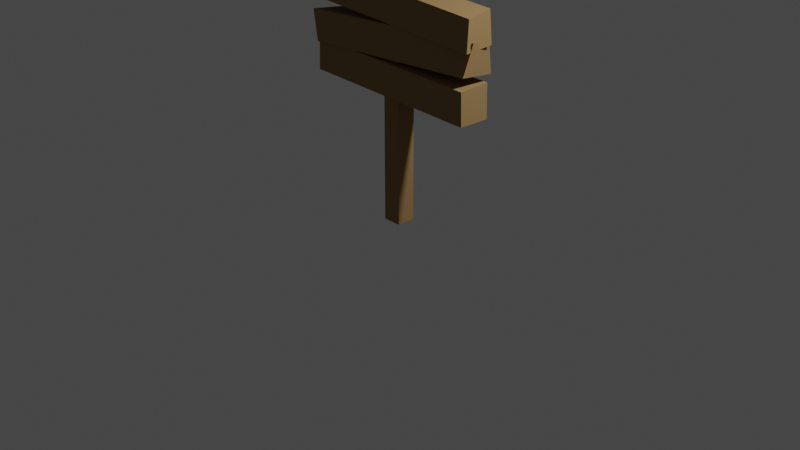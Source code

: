# Source: sign1blend.blend  (saved by Blender 2.92.15; exported with 4.5.12 LTS)
import bpy
from mathutils import Matrix  # noqa: F401  (used for matrix-valued properties, if any)

bpy.ops.wm.read_factory_settings(use_empty=True)
scene = bpy.context.scene
scene.name = 'Scene'

# ---- collections
col_collection = bpy.data.collections.new('Collection'); scene.collection.children.link(col_collection)

# ---- images (referenced by path relative to the original .blend; pixels are not part of the script)
import os
ASSET_DIR = os.environ.get("B2B_ASSET_DIR", "")  # directory of the original .blend (textures are referenced by path, not embedded)
HERE = os.path.dirname(os.path.abspath(__file__))  # packed textures are extracted next to this script under _unpacked/

def load_image(name, relpath, width, height, colorspace="sRGB"):
    """Load a texture the original file referenced (path relative to the .blend, or extracted next to this script)."""
    p = next((c for c in (os.path.join(HERE, relpath), os.path.join(ASSET_DIR, relpath)) if relpath and os.path.exists(c)), "")
    if p:
        img = bpy.data.images.load(p, check_existing=True)
        img.name = name
    else:  # same state as the original file: an image datablock whose file is absent (Cycles renders it pink)
        img = bpy.data.images.new(name, width, height)
        img.source = "FILE"
        img.filepath = "//" + (relpath or name)
    img.colorspace_settings.name = colorspace
    return img
img_icons8_arrow_50_png = load_image('icons8-arrow-50.png', 'icons8-arrow-50.png', 1024, 1024, 'sRGB')
img_icons8_space_key_48_png = load_image('icons8-space-key-48.png', 'icons8-space-key-48.png', 1024, 1024, 'sRGB')
img_icons8_triangle_arrow_24_png = load_image('icons8-triangle-arrow-24.png', 'icons8-triangle-arrow-24.png', 1024, 1024, 'sRGB')
img_icons8_arrow_50_png_001 = load_image('icons8-arrow-50.png.001', 'icons8-arrow-50.png', 1024, 1024, 'sRGB')
img_icons8_arrow_50_png_002 = load_image('icons8-arrow-50.png.002', 'icons8-arrow-50.png', 1024, 1024, 'sRGB')
img_icons8_triangle_arrow_24_png_001 = load_image('icons8-triangle-arrow-24.png.001', 'icons8-triangle-arrow-24.png', 1024, 1024, 'sRGB')

# ---- materials (node trees are filled in below, after node groups)
mat_material_005 = bpy.data.materials.new('Material.005')
mat_material_005.use_transparent_shadow = False
mat_material_005.diffuse_color = (0.08074, 0.05336, 0.02559, 1.0)
mat_material_005.specular_intensity = 0.0
mat_material = bpy.data.materials.new('Material')
mat_material.alpha_threshold = 0.0
mat_material.use_transparent_shadow = False
mat_material.line_color = (0.0, 0.0, 0.0, 1.0)
mat_icons8_up_arrow_50 = bpy.data.materials.new('icons8-up-arrow-50')
mat_icons8_up_arrow_50.surface_render_method = 'BLENDED'
mat_icons8_up_arrow_50.blend_method = 'BLEND'
mat_icons8_up_arrow_50.use_transparent_shadow = False
mat_icons8_space_key_48 = bpy.data.materials.new('icons8-space-key-48')
mat_icons8_space_key_48.surface_render_method = 'BLENDED'
mat_icons8_space_key_48.blend_method = 'BLEND'
mat_icons8_space_key_48.use_transparent_shadow = False
mat_icons8_left_arrow_key_64 = bpy.data.materials.new('icons8-left-arrow-key-64')
mat_icons8_left_arrow_key_64.surface_render_method = 'BLENDED'
mat_icons8_left_arrow_key_64.blend_method = 'BLEND'
mat_icons8_left_arrow_key_64.use_transparent_shadow = False
mat_icons8_up_arrow_50_003 = bpy.data.materials.new('icons8-up-arrow-50.003')
mat_icons8_up_arrow_50_003.surface_render_method = 'BLENDED'
mat_icons8_up_arrow_50_003.blend_method = 'BLEND'
mat_icons8_up_arrow_50_003.use_transparent_shadow = False
mat_icons8_up_arrow_50_004 = bpy.data.materials.new('icons8-up-arrow-50.004')
mat_icons8_up_arrow_50_004.surface_render_method = 'BLENDED'
mat_icons8_up_arrow_50_004.blend_method = 'BLEND'
mat_icons8_up_arrow_50_004.use_transparent_shadow = False
mat_icons8_left_arrow_key_64_001 = bpy.data.materials.new('icons8-left-arrow-key-64.001')
mat_icons8_left_arrow_key_64_001.surface_render_method = 'BLENDED'
mat_icons8_left_arrow_key_64_001.blend_method = 'BLEND'
mat_icons8_left_arrow_key_64_001.use_transparent_shadow = False

# ---- material node trees
mat_material_005.use_nodes = True; mat_material_005.node_tree.nodes.clear()
_N = mat_material_005.node_tree.nodes; _L = mat_material_005.node_tree.links
n0 = _N.new('ShaderNodeBsdfPrincipled'); n0.name = 'Principled BSDF'; n0.location = (10, 300)
n0.distribution = 'GGX'
n0.subsurface_method = 'BURLEY'
n0.inputs[0].default_value = (0.3095, 0.1946, 0.0865, 1.0)
n0.inputs[2].default_value = 0.4
n0.inputs[3].default_value = 1.45
n0.inputs[13].default_value = 0.0
n0.inputs[27].default_value = (0.0, 0.0, 0.0, 1.0)
n0.inputs[28].default_value = 1.0
n1 = _N.new('ShaderNodeOutputMaterial'); n1.name = 'Material Output'; n1.location = (300, 300)
n2 = _N.new('ShaderNodeNormalMap'); n2.name = 'Normal Map'; n2.location = (-300, -300)
n2.label = 'Normal/Map'
n2.inputs[0].default_value = 0.0
_L.new(n0.outputs[0], n1.inputs[0])
_L.new(n2.outputs[0], n0.inputs[5])
n1.is_active_output = True
mat_material.use_nodes = True; mat_material.node_tree.nodes.clear()
_N = mat_material.node_tree.nodes; _L = mat_material.node_tree.links
n0 = _N.new('ShaderNodeOutputMaterial'); n0.name = 'Material Output'; n0.location = (300, 300)
n1 = _N.new('ShaderNodeBsdfPrincipled'); n1.name = 'Principled BSDF'; n1.location = (10, 300)
n1.distribution = 'GGX'
n1.subsurface_method = 'BURLEY'
n1.inputs[0].default_value = (0.686, 0.686, 0.686, 1.0)
n1.inputs[2].default_value = 0.4
n1.inputs[3].default_value = 1.45
n1.inputs[27].default_value = (0.0, 0.0, 0.0, 1.0)
n1.inputs[28].default_value = 1.0
_L.new(n1.outputs[0], n0.inputs[0])
n0.is_active_output = True
mat_icons8_up_arrow_50.use_nodes = True; mat_icons8_up_arrow_50.node_tree.nodes.clear()
_N = mat_icons8_up_arrow_50.node_tree.nodes; _L = mat_icons8_up_arrow_50.node_tree.links
n0 = _N.new('ShaderNodeOutputMaterial'); n0.name = 'Material Output'; n0.location = (300, 300)
n1 = _N.new('ShaderNodeTexImage'); n1.name = 'Image Texture'; n1.location = (-200, 300)
n1.image = img_icons8_arrow_50_png
n1.extension = 'CLIP'
n2 = _N.new('ShaderNodeBsdfPrincipled'); n2.name = 'Principled BSDF'; n2.location = (0, 300)
n2.distribution = 'GGX'
n2.subsurface_method = 'BURLEY'
n2.inputs[3].default_value = 1.45
n2.inputs[27].default_value = (0.0, 0.0, 0.0, 1.0)
n2.inputs[28].default_value = 1.0
_L.new(n1.outputs[1], n2.inputs[4])
_L.new(n2.outputs[0], n0.inputs[0])
_L.new(n1.outputs[0], n2.inputs[0])
n0.is_active_output = True
mat_icons8_space_key_48.use_nodes = True; mat_icons8_space_key_48.node_tree.nodes.clear()
_N = mat_icons8_space_key_48.node_tree.nodes; _L = mat_icons8_space_key_48.node_tree.links
n0 = _N.new('ShaderNodeOutputMaterial'); n0.name = 'Material Output'; n0.location = (300, 300)
n1 = _N.new('ShaderNodeTexImage'); n1.name = 'Image Texture'; n1.location = (-200, 300)
n1.image = img_icons8_space_key_48_png
n1.extension = 'CLIP'
n2 = _N.new('ShaderNodeBsdfPrincipled'); n2.name = 'Principled BSDF'; n2.location = (0, 300)
n2.distribution = 'GGX'
n2.subsurface_method = 'BURLEY'
n2.inputs[3].default_value = 1.45
n2.inputs[27].default_value = (0.0, 0.0, 0.0, 1.0)
n2.inputs[28].default_value = 1.0
_L.new(n1.outputs[0], n2.inputs[0])
_L.new(n1.outputs[1], n2.inputs[4])
_L.new(n2.outputs[0], n0.inputs[0])
n0.is_active_output = True
mat_icons8_left_arrow_key_64.use_nodes = True; mat_icons8_left_arrow_key_64.node_tree.nodes.clear()
_N = mat_icons8_left_arrow_key_64.node_tree.nodes; _L = mat_icons8_left_arrow_key_64.node_tree.links
n0 = _N.new('ShaderNodeOutputMaterial'); n0.name = 'Material Output'; n0.location = (300, 300)
n1 = _N.new('ShaderNodeTexImage'); n1.name = 'Image Texture'; n1.location = (-200, 300)
n1.image = img_icons8_triangle_arrow_24_png
n1.extension = 'CLIP'
n2 = _N.new('ShaderNodeBsdfPrincipled'); n2.name = 'Principled BSDF'; n2.location = (0, 300)
n2.distribution = 'GGX'
n2.subsurface_method = 'BURLEY'
n2.inputs[3].default_value = 1.45
n2.inputs[27].default_value = (0.0, 0.0, 0.0, 1.0)
n2.inputs[28].default_value = 1.0
_L.new(n1.outputs[1], n2.inputs[4])
_L.new(n2.outputs[0], n0.inputs[0])
_L.new(n1.outputs[0], n2.inputs[0])
n0.is_active_output = True
mat_icons8_up_arrow_50_003.use_nodes = True; mat_icons8_up_arrow_50_003.node_tree.nodes.clear()
_N = mat_icons8_up_arrow_50_003.node_tree.nodes; _L = mat_icons8_up_arrow_50_003.node_tree.links
n0 = _N.new('ShaderNodeOutputMaterial'); n0.name = 'Material Output'; n0.location = (300, 300)
n1 = _N.new('ShaderNodeTexImage'); n1.name = 'Image Texture'; n1.location = (-200, 300)
n1.image = img_icons8_arrow_50_png_001
n1.extension = 'CLIP'
n2 = _N.new('ShaderNodeBsdfPrincipled'); n2.name = 'Principled BSDF'; n2.location = (0, 300)
n2.distribution = 'GGX'
n2.subsurface_method = 'BURLEY'
n2.inputs[3].default_value = 1.45
n2.inputs[27].default_value = (0.0, 0.0, 0.0, 1.0)
n2.inputs[28].default_value = 1.0
_L.new(n1.outputs[1], n2.inputs[4])
_L.new(n2.outputs[0], n0.inputs[0])
_L.new(n1.outputs[0], n2.inputs[0])
n0.is_active_output = True
mat_icons8_up_arrow_50_004.use_nodes = True; mat_icons8_up_arrow_50_004.node_tree.nodes.clear()
_N = mat_icons8_up_arrow_50_004.node_tree.nodes; _L = mat_icons8_up_arrow_50_004.node_tree.links
n0 = _N.new('ShaderNodeOutputMaterial'); n0.name = 'Material Output'; n0.location = (300, 300)
n1 = _N.new('ShaderNodeTexImage'); n1.name = 'Image Texture'; n1.location = (-200, 300)
n1.image = img_icons8_arrow_50_png_002
n1.extension = 'CLIP'
n2 = _N.new('ShaderNodeBsdfPrincipled'); n2.name = 'Principled BSDF'; n2.location = (0, 300)
n2.distribution = 'GGX'
n2.subsurface_method = 'BURLEY'
n2.inputs[3].default_value = 1.45
n2.inputs[27].default_value = (0.0, 0.0, 0.0, 1.0)
n2.inputs[28].default_value = 1.0
_L.new(n1.outputs[1], n2.inputs[4])
_L.new(n2.outputs[0], n0.inputs[0])
_L.new(n1.outputs[0], n2.inputs[0])
n0.is_active_output = True
mat_icons8_left_arrow_key_64_001.use_nodes = True; mat_icons8_left_arrow_key_64_001.node_tree.nodes.clear()
_N = mat_icons8_left_arrow_key_64_001.node_tree.nodes; _L = mat_icons8_left_arrow_key_64_001.node_tree.links
n0 = _N.new('ShaderNodeOutputMaterial'); n0.name = 'Material Output'; n0.location = (300, 300)
n1 = _N.new('ShaderNodeTexImage'); n1.name = 'Image Texture'; n1.location = (-200, 300)
n1.image = img_icons8_triangle_arrow_24_png_001
n1.extension = 'CLIP'
n2 = _N.new('ShaderNodeBsdfPrincipled'); n2.name = 'Principled BSDF'; n2.location = (0, 300)
n2.distribution = 'GGX'
n2.subsurface_method = 'BURLEY'
n2.inputs[3].default_value = 1.45
n2.inputs[27].default_value = (0.0, 0.0, 0.0, 1.0)
n2.inputs[28].default_value = 1.0
_L.new(n1.outputs[1], n2.inputs[4])
_L.new(n2.outputs[0], n0.inputs[0])
_L.new(n1.outputs[0], n2.inputs[0])
n0.is_active_output = True

# ---- world
world_world = bpy.data.worlds.new('World'); scene.world = world_world
world_world.use_nodes = True; world_world.node_tree.nodes.clear()
_N = world_world.node_tree.nodes; _L = world_world.node_tree.links
n0 = _N.new('ShaderNodeOutputWorld'); n0.name = 'World Output'; n0.location = (300, 300)
n1 = _N.new('ShaderNodeBackground'); n1.name = 'Background'; n1.location = (10, 300)
n1.inputs[0].default_value = (0.05088, 0.05088, 0.05088, 1.0)
_L.new(n1.outputs[0], n0.inputs[0])
n0.is_active_output = True
world_world.color = (0.05088, 0.05088, 0.05088)
world_world.use_sun_shadow = False
world_world.sun_shadow_jitter_overblur = 0.0

# ---- cameras
cam_camera = bpy.data.cameras.new('Camera')
cam_camera.clip_end = 100.0
cam_camera.ortho_scale = 7.314

# ---- lights
light_light_001 = bpy.data.lights.new('Light.001', 'POINT')
light_light_001.transmission_factor = 0.0
light_light_001.energy = 1000.0
light_light_001.shadow_soft_size = 0.25
light_light_001.shadow_maximum_resolution = 0.006
light_light_001.use_absolute_resolution = True

# ---- meshes
me_cube_001 = bpy.data.meshes.new('Cube.001')
me_cube_001.from_pydata([(-100.0, -100.0, 100.0), (-100.0, 2500.0, 100.0), (-100.0, -100.0, -100.0), (-100.0, 2500.0, -100.0), (100.0, -100.0, 100.0), (100.0, 2500.0, 100.0), (100.0, -100.0, -100.0), (100.0, 2500.0, -100.0), (-1028.0, 2005.0, 124.1), (-1020.0, 2339.0, 117.1), (-1063.0, 2025.0, -204.6), (-927.6, 2350.0, -167.0), (1052.0, 1911.0, 191.3), (1067.0, 2226.0, 189.4), (1046.0, 1928.0, -131.0), (1023.0, 2251.0, -121.1), (-1035.0, 1261.0, 125.7), (-1001.0, 1607.0, 142.0), (-1037.0, 1283.0, -205.2), (-1005.0, 1615.0, -178.1), (987.3, 1212.0, 169.6), (982.9, 1546.0, 175.4), (1011.0, 1221.0, -139.1), (996.3, 1566.0, -147.8), (-1000.0, 1569.0, 169.1), (-1050.0, 1893.0, 170.5), (-947.1, 1540.0, -130.3), (-957.7, 1876.0, -148.7), (967.2, 1661.0, 142.8), (1081.0, 2006.0, 139.0), (1009.0, 1643.0, -177.1), (960.6, 1992.0, -186.9)], [], [(0, 1, 3, 2), (2, 3, 7, 6), (6, 7, 5, 4), (4, 5, 1, 0), (2, 6, 4, 0), (7, 3, 1, 5), (8, 9, 11, 10), (10, 11, 15, 14), (14, 15, 13, 12), (12, 13, 9, 8), (10, 14, 12, 8), (15, 11, 9, 13), (16, 17, 19, 18), (18, 19, 23, 22), (22, 23, 21, 20), (20, 21, 17, 16), (18, 22, 20, 16), (23, 19, 17, 21), (24, 25, 27, 26), (26, 27, 31, 30), (30, 31, 29, 28), (28, 29, 25, 24), (26, 30, 28, 24), (31, 27, 25, 29)])
me_cube_001.polygons.foreach_set('use_smooth', [True] * 24)
_k = set([(0, 1), (0, 2), (0, 4), (1, 3), (1, 5), (2, 3), (2, 6), (3, 7), (4, 5), (4, 6), (5, 7), (6, 7), (8, 9), (8, 10), (8, 12), (9, 11), (9, 13), (10, 11), (10, 14), (11, 15), (12, 13), (12, 14), (13, 15), (14, 15), (16, 17), (16, 18), (16, 20), (17, 19), (17, 21), (18, 19), (18, 22), (19, 23), (20, 21), (20, 22), (21, 23), (22, 23), (24, 25), (24, 26), (24, 28), (25, 27), (25, 29), (26, 27), (26, 30), (27, 31), (28, 29), (28, 30), (29, 31), (30, 31)])
me_cube_001.attributes.new('sharp_edge', 'BOOLEAN', 'EDGE').data.foreach_set('value', [ (min(e.vertices), max(e.vertices)) in _k for e in me_cube_001.edges])
_uv = me_cube_001.uv_layers.new(name='UVMap')
_uv.uv.foreach_set('vector', [0.375, 0.0, 0.625, 0.0, 0.625, 0.25, 0.375, 0.25, 0.375, 0.25, 0.625, 0.25, 0.625, 0.5, 0.375, 0.5, 0.375, 0.5, 0.625, 0.5, 0.625, 0.75, 0.375, 0.75, 0.375, 0.75, 0.625, 0.75, 0.625, 1.0, 0.375, 1.0, 0.125, 0.5, 0.375, 0.5, 0.375, 0.75, 0.125, 0.75, 0.625, 0.5, 0.875, 0.5, 0.875, 0.75, 0.625, 0.75, 0.375, 0.0, 0.625, 0.0, 0.625, 0.25, 0.375, 0.25, 0.375, 0.25, 0.625, 0.25, 0.625, 0.5, 0.375, 0.5, 0.375, 0.5, 0.625, 0.5, 0.625, 0.75, 0.375, 0.75, 0.375, 0.75, 0.625, 0.75, 0.625, 1.0, 0.375, 1.0, 0.125, 0.5, 0.375, 0.5, 0.375, 0.75, 0.125, 0.75, 0.625, 0.5, 0.875, 0.5, 0.875, 0.75, 0.625, 0.75, 0.375, 0.0, 0.625, 0.0, 0.625, 0.25, 0.375, 0.25, 0.375, 0.25, 0.625, 0.25, 0.625, 0.5, 0.375, 0.5, 0.375, 0.5, 0.625, 0.5, 0.625, 0.75, 0.375, 0.75, 0.375, 0.75, 0.625, 0.75, 0.625, 1.0, 0.375, 1.0, 0.125, 0.5, 0.375, 0.5, 0.375, 0.75, 0.125, 0.75, 0.625, 0.5, 0.875, 0.5, 0.875, 0.75, 0.625, 0.75, 0.375, 0.0, 0.625, 0.0, 0.625, 0.25, 0.375, 0.25, 0.375, 0.25, 0.625, 0.25, 0.625, 0.5, 0.375, 0.5, 0.375, 0.5, 0.625, 0.5, 0.625, 0.75, 0.375, 0.75, 0.375, 0.75, 0.625, 0.75, 0.625, 1.0, 0.375, 1.0, 0.125, 0.5, 0.375, 0.5, 0.375, 0.75, 0.125, 0.75, 0.625, 0.5, 0.875, 0.5, 0.875, 0.75, 0.625, 0.75])
me_cube_001.materials.append(mat_material_005)
me_cube_001.use_remesh_fix_poles = True
me_cube_001.use_remesh_preserve_attributes = False
me_cube_001.use_mirror_vertex_groups = False
me_cube_001.update()
me_cube_001.normals_split_custom_set([tuple(v) for v in zip(*[iter([-1.0, 0.0, 0.0, -1.0, 0.0, 0.0, -1.0, 0.0, 0.0, -1.0, 0.0, 0.0, 0.0, 0.0, -1.0, 0.0, 0.0, -1.0, 0.0, 0.0, -1.0, 0.0, 0.0, -1.0, 1.0, 0.0, 0.0, 1.0, 0.0, 0.0, 1.0, 0.0, 0.0, 1.0, 0.0, 0.0, 0.0, 0.0, 1.0, 0.0, 0.0, 1.0, 0.0, 0.0, 1.0, 0.0, 0.0, 1.0, 0.0, -1.0, 0.0, 0.0, -1.0, 0.0, 0.0, -1.0, 0.0, 0.0, -1.0, 0.0, 0.0, 1.0, 0.0, 0.0, 1.0, 0.0, 0.0, 1.0, 0.0, 0.0, 1.0, 0.0, -0.9733, 0.2148, -0.08098, -0.9733, 0.2148, -0.08098, -0.9733, 0.2148, -0.08098, -0.9733, 0.2148, -0.08098, 0.03261, 0.06754, -0.9972, 0.03261, 0.06754, -0.9972, 0.03261, 0.06754, -0.9972, 0.03261, 0.06754, -0.9972, 0.9969, 0.01316, -0.07818, 0.9969, 0.01316, -0.07818, 0.9969, 0.01316, -0.07818, 0.9969, 0.01316, -0.07818, -0.0327, 0.0149, 0.9994, -0.0327, 0.0149, 0.9994, -0.0327, 0.0149, 0.9994, -0.0327, 0.0149, 0.9994, -0.04374, -0.9976, -0.0542, -0.04374, -0.9976, -0.0542, -0.04374, -0.9976, -0.0542, -0.04374, -0.9976, -0.0542, 0.05055, 0.9967, 0.06396, 0.05055, 0.9967, 0.06396, 0.05055, 0.9967, 0.06396, 0.05055, 0.9967, 0.06396, -0.9954, 0.09477, 0.01233, -0.9954, 0.09477, 0.01233, -0.9954, 0.09477, 0.01233, -0.9954, 0.09477, 0.01233, 0.02452, 0.02662, -0.9993, 0.02452, 0.02662, -0.9993, 0.02452, 0.02662, -0.9993, 0.02452, 0.02662, -0.9993, 0.9978, 0.02844, 0.06013, 0.9978, 0.02844, 0.06013, 0.9978, 0.02844, 0.06013, 0.9978, 0.02844, 0.06013, -0.02013, -0.03154, 0.9993, -0.02013, -0.03154, 0.9993, -0.02013, -0.03154, 0.9993, -0.02013, -0.03154, 0.9993, -0.02581, -0.9984, -0.0498, -0.02581, -0.9984, -0.0498, -0.02581, -0.9984, -0.0498, -0.02581, -0.9984, -0.0498, 0.02672, 0.9987, 0.0441, 0.02672, 0.9987, 0.0441, 0.02672, 0.9987, 0.0441, 0.02672, 0.9987, 0.0441, -0.9707, -0.09375, -0.2213, -0.9707, -0.09375, -0.2213, -0.9707, -0.09375, -0.2213, -0.9707, -0.09375, -0.2213, -0.01952, -0.04284, -0.9989, -0.01952, -0.04284, -0.9989, -0.01952, -0.04284, -0.9989, -0.01952, -0.04284, -0.9989, 0.9888, -0.09516, -0.1153, 0.9888, -0.09516, -0.1153, 0.9888, -0.09516, -0.1153, 0.9888, -0.09516, -0.1153, 0.01399, 0.002233, 0.9999, 0.01399, 0.002233, 0.9999, 0.01399, 0.002233, 0.9999, 0.01399, 0.002233, 0.9999, 0.0511, -0.9952, 0.08321, 0.0511, -0.9952, 0.08321, 0.0511, -0.9952, 0.08321, 0.0511, -0.9952, 0.08321, -0.05726, 0.9973, -0.04505, -0.05726, 0.9973, -0.04505, -0.05726, 0.9973, -0.04505, -0.05726, 0.9973, -0.04505])] * 3)])
me_icons8_up_arrow_50 = bpy.data.meshes.new('icons8-up-arrow-50')
me_icons8_up_arrow_50.from_pydata([(-0.5, -0.5, 0.0), (0.5, -0.5, 0.0), (-0.5, 0.5, 0.0), (0.5, 0.5, 0.0)], [], [(0, 1, 3, 2)])
_uv = me_icons8_up_arrow_50.uv_layers.new(name='UVMap')
_uv.uv.foreach_set('vector', [0.0, 0.0, 1.0, 0.0, 1.0, 1.0, 0.0, 1.0])
me_icons8_up_arrow_50.materials.append(mat_icons8_up_arrow_50)
me_icons8_up_arrow_50.use_remesh_fix_poles = True
me_icons8_up_arrow_50.use_remesh_preserve_attributes = False
me_icons8_up_arrow_50.use_mirror_vertex_groups = False
me_icons8_up_arrow_50.update()
me_icons8_space_key_48 = bpy.data.meshes.new('icons8-space-key-48')
me_icons8_space_key_48.from_pydata([(-0.5, -0.5, 0.0), (0.5, -0.5, 0.0), (-0.5, 0.5, 0.0), (0.5, 0.5, 0.0)], [], [(0, 1, 3, 2)])
_uv = me_icons8_space_key_48.uv_layers.new(name='UVMap')
_uv.uv.foreach_set('vector', [0.0, 0.0, 1.0, 0.0, 1.0, 1.0, 0.0, 1.0])
me_icons8_space_key_48.materials.append(mat_icons8_space_key_48)
me_icons8_space_key_48.use_remesh_fix_poles = True
me_icons8_space_key_48.use_remesh_preserve_attributes = False
me_icons8_space_key_48.use_mirror_vertex_groups = False
me_icons8_space_key_48.update()
me_icons8_left_arrow_key_64 = bpy.data.meshes.new('icons8-left-arrow-key-64')
me_icons8_left_arrow_key_64.from_pydata([(-0.5, -0.5, 0.0), (0.5, -0.5, 0.0), (-0.5, 0.5, 0.0), (0.5, 0.5, 0.0)], [], [(0, 1, 3, 2)])
_uv = me_icons8_left_arrow_key_64.uv_layers.new(name='UVMap')
_uv.uv.foreach_set('vector', [0.0, 0.0, 1.0, 0.0, 1.0, 1.0, 0.0, 1.0])
me_icons8_left_arrow_key_64.materials.append(mat_icons8_left_arrow_key_64)
me_icons8_left_arrow_key_64.use_remesh_fix_poles = True
me_icons8_left_arrow_key_64.use_remesh_preserve_attributes = False
me_icons8_left_arrow_key_64.use_mirror_vertex_groups = False
me_icons8_left_arrow_key_64.update()
me_icons8_up_arrow_50_004 = bpy.data.meshes.new('icons8-up-arrow-50.004')
me_icons8_up_arrow_50_004.from_pydata([(-0.5, -0.5, 0.0), (0.5, -0.5, 0.0), (-0.5, 0.5, 0.0), (0.5, 0.5, 0.0)], [], [(0, 1, 3, 2)])
_uv = me_icons8_up_arrow_50_004.uv_layers.new(name='UVMap')
_uv.uv.foreach_set('vector', [0.0, 0.0, 1.0, 0.0, 1.0, 1.0, 0.0, 1.0])
me_icons8_up_arrow_50_004.materials.append(mat_icons8_up_arrow_50_003)
me_icons8_up_arrow_50_004.use_remesh_fix_poles = True
me_icons8_up_arrow_50_004.use_remesh_preserve_attributes = False
me_icons8_up_arrow_50_004.use_mirror_vertex_groups = False
me_icons8_up_arrow_50_004.update()
me_icons8_up_arrow_50_005 = bpy.data.meshes.new('icons8-up-arrow-50.005')
me_icons8_up_arrow_50_005.from_pydata([(-0.5, -0.5, 0.0), (0.5, -0.5, 0.0), (-0.5, 0.5, 0.0), (0.5, 0.5, 0.0)], [], [(0, 1, 3, 2)])
_uv = me_icons8_up_arrow_50_005.uv_layers.new(name='UVMap')
_uv.uv.foreach_set('vector', [0.0, 0.0, 1.0, 0.0, 1.0, 1.0, 0.0, 1.0])
me_icons8_up_arrow_50_005.materials.append(mat_icons8_up_arrow_50_004)
me_icons8_up_arrow_50_005.use_remesh_fix_poles = True
me_icons8_up_arrow_50_005.use_remesh_preserve_attributes = False
me_icons8_up_arrow_50_005.use_mirror_vertex_groups = False
me_icons8_up_arrow_50_005.update()
me_icons8_left_arrow_key_64_001 = bpy.data.meshes.new('icons8-left-arrow-key-64.001')
me_icons8_left_arrow_key_64_001.from_pydata([(-0.5, -0.5, 0.0), (0.5, -0.5, 0.0), (-0.5, 0.5, 0.0), (0.5, 0.5, 0.0)], [], [(0, 1, 3, 2)])
_uv = me_icons8_left_arrow_key_64_001.uv_layers.new(name='UVMap')
_uv.uv.foreach_set('vector', [0.0, 0.0, 1.0, 0.0, 1.0, 1.0, 0.0, 1.0])
me_icons8_left_arrow_key_64_001.materials.append(mat_icons8_left_arrow_key_64_001)
me_icons8_left_arrow_key_64_001.use_remesh_fix_poles = True
me_icons8_left_arrow_key_64_001.use_remesh_preserve_attributes = False
me_icons8_left_arrow_key_64_001.use_mirror_vertex_groups = False
me_icons8_left_arrow_key_64_001.update()

# ---- curves / text
txt_text_003 = bpy.data.curves.new('Text.003', 'FONT')
txt_text_003.dimensions = '2D'
txt_text_003.body = 'Evangelos Stamkopoulos'
txt_text_003.materials.append(mat_material)
txt_text_003.use_path_clamp = True
txt_text_003.align_x = 'CENTER'
txt_text_003.align_y = 'CENTER'
txt_text_004 = bpy.data.curves.new('Text.004', 'FONT')
txt_text_004.dimensions = '2D'
txt_text_004.body = 'Jump:           or       '
txt_text_004.materials.append(mat_material)
txt_text_004.use_path_clamp = True
txt_text_004.align_x = 'CENTER'
txt_text_004.align_y = 'CENTER'
txt_text_005 = bpy.data.curves.new('Text.005', 'FONT')
txt_text_005.dimensions = '2D'
txt_text_005.body = 'Rotate:           or       '
txt_text_005.materials.append(mat_material)
txt_text_005.use_path_clamp = True
txt_text_005.align_x = 'CENTER'
txt_text_005.align_y = 'CENTER'

# ---- objects
ob_camera = bpy.data.objects.new('Camera', cam_camera)
ob_light_001 = bpy.data.objects.new('Light.001', light_light_001)
ob_cube_001 = bpy.data.objects.new('Cube.001', me_cube_001)
ob_text = bpy.data.objects.new('Text', txt_text_003)
ob_text_001 = bpy.data.objects.new('Text.001', txt_text_004)
ob_text_002 = bpy.data.objects.new('Text.002', txt_text_005)
ob_icons8_up_arrow_50 = bpy.data.objects.new('icons8-up-arrow-50', me_icons8_up_arrow_50)
ob_icons8_space_key_48 = bpy.data.objects.new('icons8-space-key-48', me_icons8_space_key_48)
ob_icons8_left_arrow_key_64 = bpy.data.objects.new('icons8-left-arrow-key-64', me_icons8_left_arrow_key_64)
ob_icons8_up_arrow_50_002 = bpy.data.objects.new('icons8-up-arrow-50.002', me_icons8_up_arrow_50_004)
ob_icons8_up_arrow_50_003 = bpy.data.objects.new('icons8-up-arrow-50.003', me_icons8_up_arrow_50_005)
ob_icons8_left_arrow_key_64_001 = bpy.data.objects.new('icons8-left-arrow-key-64.001', me_icons8_left_arrow_key_64_001)

# ---- transforms, parenting, visibility, modifiers, constraints
ob_camera.location = (7.359, -6.926, 4.958)
ob_camera.rotation_euler = (1.109, 0.0, 0.8149)
ob_camera.lock_rotations_4d = False
ob_camera.empty_display_type = 'ARROWS'
ob_camera.color = (0.0, 0.0, 0.0, 0.0)
ob_camera.display_type = 'WIRE'
ob_camera.lineart.crease_threshold = 0.0
ob_light_001.location = (4.076, 1.005, 5.904)
ob_light_001.rotation_euler = (0.6503, 0.05522, 1.866)
ob_light_001.color = (0.8, 0.8, 0.8, 1.0)
ob_light_001.lineart.crease_threshold = 0.0
ob_cube_001.location = (0.0, 0.0, 0.1)
ob_cube_001.rotation_euler = (1.571, -0.0, 0.0)
ob_cube_001.scale = (0.001, 0.001, 0.001)
ob_cube_001.color = (0.8, 0.8, 0.8, 1.0)
ob_cube_001.lineart.crease_threshold = 0.0
ob_text.location = (0.004259, 0.18, 2.236)
ob_text.rotation_euler = (1.467, -0.04686, 3.113)
ob_text.scale = (0.1831, 0.1831, 0.1831)
ob_text.lineart.crease_threshold = 0.0
ob_text_001.location = (0.0261, 0.18, 1.867)
ob_text_001.rotation_euler = (1.626, 0.05614, 3.161)
ob_text_001.scale = (0.1831, 0.1831, 0.1831)
ob_text_001.lineart.crease_threshold = 0.0
ob_text_002.location = (0.0119, 0.19, 1.524)
ob_text_002.rotation_euler = (1.595, -0.01796, 3.11)
ob_text_002.scale = (0.1831, 0.1831, 0.1831)
ob_text_002.lineart.crease_threshold = 0.0
ob_icons8_up_arrow_50.location = (-0.8578, 0.2, 1.52)
ob_icons8_up_arrow_50.rotation_euler = (1.491, 4.657e-10, 3.124)
ob_icons8_up_arrow_50.scale = (0.1859, 0.1859, 0.1859)
ob_icons8_up_arrow_50.lineart.crease_threshold = 0.0
ob_icons8_space_key_48.location = (0.06839, 0.1781, 1.848)
ob_icons8_space_key_48.rotation_euler = (1.626, 0.0562, 3.155)
ob_icons8_space_key_48.scale = (0.2561, 0.2561, 0.2561)
ob_icons8_space_key_48.lineart.crease_threshold = 0.0
ob_icons8_left_arrow_key_64.location = (-0.1073, 0.19, 1.511)
ob_icons8_left_arrow_key_64.rotation_euler = (1.491, -1.574, 3.126)
ob_icons8_left_arrow_key_64.scale = (0.1304, 0.1304, 0.1304)
ob_icons8_left_arrow_key_64.lineart.crease_threshold = 0.0
ob_icons8_up_arrow_50_002.location = (-0.646, 0.17, 1.826)
ob_icons8_up_arrow_50_002.rotation_euler = (1.626, -1.476, 3.152)
ob_icons8_up_arrow_50_002.scale = (0.1859, 0.1859, 0.1859)
ob_icons8_up_arrow_50_002.lineart.crease_threshold = 0.0
ob_icons8_up_arrow_50_003.location = (-0.6455, 0.195, 1.52)
ob_icons8_up_arrow_50_003.rotation_euler = (1.651, -3.147, 3.125)
ob_icons8_up_arrow_50_003.scale = (0.1859, 0.1859, 0.1859)
ob_icons8_up_arrow_50_003.lineart.crease_threshold = 0.0
ob_icons8_left_arrow_key_64_001.location = (0.09271, 0.19, 1.511)
ob_icons8_left_arrow_key_64_001.rotation_euler = (1.491, 1.575, 3.126)
ob_icons8_left_arrow_key_64_001.scale = (0.1304, 0.1304, 0.1304)
ob_icons8_left_arrow_key_64_001.lineart.crease_threshold = 0.0

# ---- collection membership
col_collection.objects.link(ob_camera)
col_collection.objects.link(ob_light_001)
col_collection.objects.link(ob_cube_001)
col_collection.objects.link(ob_text)
col_collection.objects.link(ob_text_001)
col_collection.objects.link(ob_text_002)
col_collection.objects.link(ob_icons8_up_arrow_50)
col_collection.objects.link(ob_icons8_space_key_48)
col_collection.objects.link(ob_icons8_left_arrow_key_64)
col_collection.objects.link(ob_icons8_up_arrow_50_002)
col_collection.objects.link(ob_icons8_up_arrow_50_003)
col_collection.objects.link(ob_icons8_left_arrow_key_64_001)

# ---- scene / render settings (as saved in the file)
scene.camera = ob_camera
scene.frame_start = 1; scene.frame_end = 250; scene.frame_set(0)
scene.render.engine = 'BLENDER_EEVEE_NEXT'
scene.cycles.use_denoising = False
scene.cycles.samples = 128
scene.cycles.sampling_pattern = 'TABULATED_SOBOL'
scene.cycles.use_adaptive_sampling = False
scene.cycles.use_light_tree = False
scene.view_settings.view_transform = 'Filmic'
bpy.context.view_layer.update()
